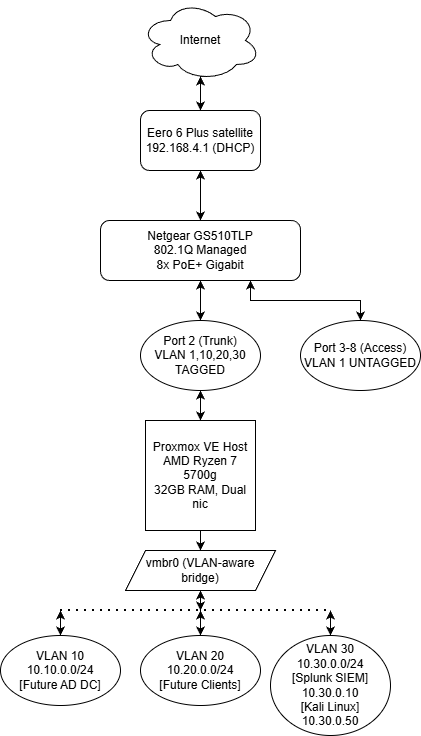

The diagram above was exported from draw.io. Its source (the exported page's mxGraphModel, read from the mxfile embedded in the PNG):
<mxGraphModel dx="784" dy="1102" grid="1" gridSize="10" guides="1" tooltips="1" connect="1" arrows="1" fold="1" page="1" pageScale="1" pageWidth="827" pageHeight="1169" math="0" shadow="0">
  <root>
    <mxCell id="0" />
    <mxCell id="1" parent="0" />
    <mxCell id="UArvt-_m1YavdH9-t1pv-21" edge="1" parent="1" source="UArvt-_m1YavdH9-t1pv-2" style="edgeStyle=orthogonalEdgeStyle;rounded=0;orthogonalLoop=1;jettySize=auto;html=1;exitX=0.5;exitY=1;exitDx=0;exitDy=0;entryX=0.5;entryY=0;entryDx=0;entryDy=0;" target="UArvt-_m1YavdH9-t1pv-3">
      <mxGeometry relative="1" as="geometry" />
    </mxCell>
    <mxCell id="UArvt-_m1YavdH9-t1pv-2" parent="1" style="rounded=1;whiteSpace=wrap;html=1;" value="Eero 6 Plus satellite&lt;div&gt;192.168.4.1 (DHCP)&lt;/div&gt;" vertex="1">
      <mxGeometry height="60" width="120" x="320" y="200" as="geometry" />
    </mxCell>
    <mxCell id="UArvt-_m1YavdH9-t1pv-22" edge="1" parent="1" source="UArvt-_m1YavdH9-t1pv-3" style="edgeStyle=orthogonalEdgeStyle;rounded=0;orthogonalLoop=1;jettySize=auto;html=1;exitX=0.5;exitY=0;exitDx=0;exitDy=0;entryX=0.5;entryY=1;entryDx=0;entryDy=0;" target="UArvt-_m1YavdH9-t1pv-2">
      <mxGeometry relative="1" as="geometry" />
    </mxCell>
    <mxCell id="UArvt-_m1YavdH9-t1pv-23" edge="1" parent="1" source="UArvt-_m1YavdH9-t1pv-3" style="edgeStyle=orthogonalEdgeStyle;rounded=0;orthogonalLoop=1;jettySize=auto;html=1;exitX=0.5;exitY=1;exitDx=0;exitDy=0;entryX=0.5;entryY=0;entryDx=0;entryDy=0;" target="UArvt-_m1YavdH9-t1pv-8">
      <mxGeometry relative="1" as="geometry" />
    </mxCell>
    <mxCell id="UArvt-_m1YavdH9-t1pv-25" edge="1" parent="1" source="UArvt-_m1YavdH9-t1pv-3" style="edgeStyle=orthogonalEdgeStyle;rounded=0;orthogonalLoop=1;jettySize=auto;html=1;exitX=0.75;exitY=1;exitDx=0;exitDy=0;" target="UArvt-_m1YavdH9-t1pv-5">
      <mxGeometry relative="1" as="geometry" />
    </mxCell>
    <mxCell id="UArvt-_m1YavdH9-t1pv-3" parent="1" style="rounded=1;whiteSpace=wrap;html=1;" value="Netgear GS510TLP&lt;div&gt;802.1Q Managed&lt;/div&gt;&lt;div&gt;8x PoE+ Gigabit&lt;/div&gt;" vertex="1">
      <mxGeometry height="60" width="200" x="280" y="310" as="geometry" />
    </mxCell>
    <mxCell id="UArvt-_m1YavdH9-t1pv-37" edge="1" parent="1" source="UArvt-_m1YavdH9-t1pv-5" style="edgeStyle=orthogonalEdgeStyle;rounded=0;orthogonalLoop=1;jettySize=auto;html=1;exitX=0.5;exitY=0;exitDx=0;exitDy=0;entryX=0.75;entryY=1;entryDx=0;entryDy=0;" target="UArvt-_m1YavdH9-t1pv-3">
      <mxGeometry relative="1" as="geometry" />
    </mxCell>
    <mxCell id="UArvt-_m1YavdH9-t1pv-5" parent="1" style="ellipse;whiteSpace=wrap;html=1;" value="Port 3-8 (Access)&lt;div&gt;VLAN 1 UNTAGGED&lt;/div&gt;" vertex="1">
      <mxGeometry height="70" width="120" x="480" y="410" as="geometry" />
    </mxCell>
    <mxCell id="UArvt-_m1YavdH9-t1pv-19" edge="1" parent="1" source="UArvt-_m1YavdH9-t1pv-7" style="edgeStyle=orthogonalEdgeStyle;rounded=0;orthogonalLoop=1;jettySize=auto;html=1;exitX=0.55;exitY=0.95;exitDx=0;exitDy=0;exitPerimeter=0;entryX=0.5;entryY=0;entryDx=0;entryDy=0;" target="UArvt-_m1YavdH9-t1pv-2">
      <mxGeometry relative="1" as="geometry" />
    </mxCell>
    <mxCell id="UArvt-_m1YavdH9-t1pv-7" parent="1" style="ellipse;shape=cloud;whiteSpace=wrap;html=1;" value="Internet" vertex="1">
      <mxGeometry height="80" width="120" x="320" y="90" as="geometry" />
    </mxCell>
    <mxCell id="UArvt-_m1YavdH9-t1pv-26" edge="1" parent="1" source="UArvt-_m1YavdH9-t1pv-8" style="edgeStyle=orthogonalEdgeStyle;rounded=0;orthogonalLoop=1;jettySize=auto;html=1;exitX=0.5;exitY=0;exitDx=0;exitDy=0;entryX=0.5;entryY=1;entryDx=0;entryDy=0;" target="UArvt-_m1YavdH9-t1pv-3">
      <mxGeometry relative="1" as="geometry" />
    </mxCell>
    <mxCell id="UArvt-_m1YavdH9-t1pv-27" edge="1" parent="1" source="UArvt-_m1YavdH9-t1pv-8" style="edgeStyle=orthogonalEdgeStyle;rounded=0;orthogonalLoop=1;jettySize=auto;html=1;exitX=0.5;exitY=1;exitDx=0;exitDy=0;entryX=0.5;entryY=0;entryDx=0;entryDy=0;" target="UArvt-_m1YavdH9-t1pv-9">
      <mxGeometry relative="1" as="geometry" />
    </mxCell>
    <mxCell id="UArvt-_m1YavdH9-t1pv-8" parent="1" style="ellipse;whiteSpace=wrap;html=1;" value="Port 2 (Trunk)&lt;div&gt;VLAN 1,10,20,30 TAGGED&lt;/div&gt;" vertex="1">
      <mxGeometry height="70" width="120" x="320" y="410" as="geometry" />
    </mxCell>
    <mxCell id="UArvt-_m1YavdH9-t1pv-30" edge="1" parent="1" source="UArvt-_m1YavdH9-t1pv-9" style="edgeStyle=orthogonalEdgeStyle;rounded=0;orthogonalLoop=1;jettySize=auto;html=1;exitX=0.5;exitY=1;exitDx=0;exitDy=0;entryX=0.5;entryY=0;entryDx=0;entryDy=0;" target="UArvt-_m1YavdH9-t1pv-10">
      <mxGeometry relative="1" as="geometry" />
    </mxCell>
    <mxCell id="UArvt-_m1YavdH9-t1pv-38" edge="1" parent="1" source="UArvt-_m1YavdH9-t1pv-9" style="edgeStyle=orthogonalEdgeStyle;rounded=0;orthogonalLoop=1;jettySize=auto;html=1;exitX=0.5;exitY=0;exitDx=0;exitDy=0;entryX=0.5;entryY=1;entryDx=0;entryDy=0;" target="UArvt-_m1YavdH9-t1pv-8">
      <mxGeometry relative="1" as="geometry" />
    </mxCell>
    <mxCell id="UArvt-_m1YavdH9-t1pv-9" parent="1" style="whiteSpace=wrap;html=1;aspect=fixed;" value="Proxmox VE Host&lt;div&gt;AMD Ryzen 7 5700g&lt;/div&gt;&lt;div&gt;32GB RAM, Dual nic&lt;/div&gt;" vertex="1">
      <mxGeometry height="110" width="110" x="325" y="510" as="geometry" />
    </mxCell>
    <mxCell id="UArvt-_m1YavdH9-t1pv-31" edge="1" parent="1" source="UArvt-_m1YavdH9-t1pv-10" style="edgeStyle=orthogonalEdgeStyle;rounded=0;orthogonalLoop=1;jettySize=auto;html=1;exitX=0.5;exitY=1;exitDx=0;exitDy=0;">
      <mxGeometry relative="1" as="geometry">
        <mxPoint x="380" y="700" as="targetPoint" />
      </mxGeometry>
    </mxCell>
    <mxCell id="UArvt-_m1YavdH9-t1pv-10" parent="1" style="shape=parallelogram;perimeter=parallelogramPerimeter;whiteSpace=wrap;html=1;fixedSize=1;" value="vmbr0 (VLAN-aware bridge)" vertex="1">
      <mxGeometry height="40" width="150" x="305" y="640" as="geometry" />
    </mxCell>
    <mxCell id="UArvt-_m1YavdH9-t1pv-41" edge="1" parent="1" source="UArvt-_m1YavdH9-t1pv-11" style="edgeStyle=orthogonalEdgeStyle;rounded=0;orthogonalLoop=1;jettySize=auto;html=1;exitX=0.5;exitY=0;exitDx=0;exitDy=0;">
      <mxGeometry relative="1" as="geometry">
        <mxPoint x="240" y="700" as="targetPoint" />
      </mxGeometry>
    </mxCell>
    <mxCell id="UArvt-_m1YavdH9-t1pv-11" parent="1" style="ellipse;whiteSpace=wrap;html=1;" value="VLAN 10&lt;div&gt;10.10.0.0/24&lt;/div&gt;&lt;div&gt;[Future AD DC]&lt;/div&gt;" vertex="1">
      <mxGeometry height="70" width="120" x="180" y="725" as="geometry" />
    </mxCell>
    <mxCell id="UArvt-_m1YavdH9-t1pv-39" edge="1" parent="1" source="UArvt-_m1YavdH9-t1pv-12" style="edgeStyle=orthogonalEdgeStyle;rounded=0;orthogonalLoop=1;jettySize=auto;html=1;exitX=0.5;exitY=0;exitDx=0;exitDy=0;entryX=0.5;entryY=1;entryDx=0;entryDy=0;" target="UArvt-_m1YavdH9-t1pv-10">
      <mxGeometry relative="1" as="geometry" />
    </mxCell>
    <mxCell id="UArvt-_m1YavdH9-t1pv-42" edge="1" parent="1" source="UArvt-_m1YavdH9-t1pv-12" style="edgeStyle=orthogonalEdgeStyle;rounded=0;orthogonalLoop=1;jettySize=auto;html=1;exitX=0.5;exitY=0;exitDx=0;exitDy=0;">
      <mxGeometry relative="1" as="geometry">
        <mxPoint x="380" y="700" as="targetPoint" />
      </mxGeometry>
    </mxCell>
    <mxCell id="UArvt-_m1YavdH9-t1pv-12" parent="1" style="ellipse;whiteSpace=wrap;html=1;" value="VLAN 20&lt;div&gt;10.20.0.0/24&lt;/div&gt;&lt;div&gt;[Future Clients]&lt;/div&gt;" vertex="1">
      <mxGeometry height="70" width="120" x="320" y="725" as="geometry" />
    </mxCell>
    <mxCell id="UArvt-_m1YavdH9-t1pv-40" edge="1" parent="1" source="UArvt-_m1YavdH9-t1pv-13" style="edgeStyle=orthogonalEdgeStyle;rounded=0;orthogonalLoop=1;jettySize=auto;html=1;exitX=0.5;exitY=0;exitDx=0;exitDy=0;">
      <mxGeometry relative="1" as="geometry">
        <mxPoint x="510" y="700" as="targetPoint" />
      </mxGeometry>
    </mxCell>
    <mxCell id="UArvt-_m1YavdH9-t1pv-13" parent="1" style="ellipse;whiteSpace=wrap;html=1;" value="VLAN 30&lt;div&gt;10.30.0.0/24&lt;/div&gt;&lt;div&gt;[Splunk SIEM]&lt;/div&gt;&lt;div&gt;10.30.0.10&lt;/div&gt;&lt;div&gt;[Kali Linux]&lt;/div&gt;&lt;div&gt;10.30.0.50&lt;/div&gt;" vertex="1">
      <mxGeometry height="100" width="120" x="450" y="725" as="geometry" />
    </mxCell>
    <mxCell id="UArvt-_m1YavdH9-t1pv-20" edge="1" parent="1" source="UArvt-_m1YavdH9-t1pv-2" style="edgeStyle=orthogonalEdgeStyle;rounded=0;orthogonalLoop=1;jettySize=auto;html=1;exitX=0.5;exitY=0;exitDx=0;exitDy=0;entryX=0.5;entryY=0.95;entryDx=0;entryDy=0;entryPerimeter=0;" target="UArvt-_m1YavdH9-t1pv-7">
      <mxGeometry relative="1" as="geometry" />
    </mxCell>
    <mxCell id="UArvt-_m1YavdH9-t1pv-32" edge="1" parent="1" style="endArrow=none;dashed=1;html=1;dashPattern=1 3;strokeWidth=2;rounded=0;" value="">
      <mxGeometry height="50" relative="1" width="50" as="geometry">
        <mxPoint x="240" y="700" as="sourcePoint" />
        <mxPoint x="510" y="700" as="targetPoint" />
      </mxGeometry>
    </mxCell>
    <mxCell id="UArvt-_m1YavdH9-t1pv-33" edge="1" parent="1" style="endArrow=classic;html=1;rounded=0;entryX=0.5;entryY=0;entryDx=0;entryDy=0;" target="UArvt-_m1YavdH9-t1pv-11" value="">
      <mxGeometry height="50" relative="1" width="50" as="geometry">
        <mxPoint x="240" y="700" as="sourcePoint" />
        <mxPoint x="430" y="500" as="targetPoint" />
      </mxGeometry>
    </mxCell>
    <mxCell id="UArvt-_m1YavdH9-t1pv-34" edge="1" parent="1" style="endArrow=classic;html=1;rounded=0;entryX=0.5;entryY=0;entryDx=0;entryDy=0;" target="UArvt-_m1YavdH9-t1pv-12" value="">
      <mxGeometry height="50" relative="1" width="50" as="geometry">
        <mxPoint x="380" y="700" as="sourcePoint" />
        <mxPoint x="430" y="500" as="targetPoint" />
      </mxGeometry>
    </mxCell>
    <mxCell id="UArvt-_m1YavdH9-t1pv-35" edge="1" parent="1" style="endArrow=classic;html=1;rounded=0;entryX=0.5;entryY=0;entryDx=0;entryDy=0;" target="UArvt-_m1YavdH9-t1pv-13" value="">
      <mxGeometry height="50" relative="1" width="50" as="geometry">
        <mxPoint x="510" y="700" as="sourcePoint" />
        <mxPoint x="430" y="500" as="targetPoint" />
      </mxGeometry>
    </mxCell>
  </root>
</mxGraphModel>